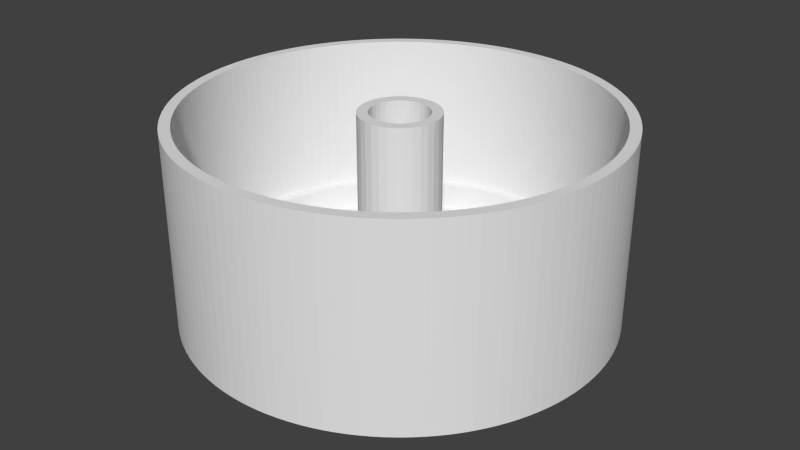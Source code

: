 # Source: erstdruck_thermostat_unterseite.blend  (saved by Blender 2.79.0; exported with 4.5.12 LTS)
import bpy
from mathutils import Matrix  # noqa: F401  (used for matrix-valued properties, if any)

bpy.ops.wm.read_factory_settings(use_empty=True)
scene = bpy.context.scene
scene.name = 'Scene'

# ---- collections
col_collection_1 = bpy.data.collections.new('Collection 1'); scene.collection.children.link(col_collection_1)

# ---- world
world_world = bpy.data.worlds.new('World'); scene.world = world_world
world_world.color = (0.05088, 0.05088, 0.05088)
world_world.use_sun_shadow = False
world_world.sun_shadow_jitter_overblur = 0.0
world_world.cycles.sampling_method = 'NONE'
world_world.cycles.sample_map_resolution = 256

# ---- meshes
me_circle_001 = bpy.data.meshes.new('Circle.001')
me_circle_001.from_pydata([(-32.0, -5.0, -5.803), (-28.0, -5.0, -5.803), (-32.0, 5.0, -5.803), (-28.0, 5.0, -5.803), (-32.0, 5.0, 4.197), (-32.0, -5.0, 4.197), (-28.0, -5.0, 4.197), (-28.0, 5.0, 4.197)], [], [(0, 2, 3, 1), (5, 6, 7, 4), (3, 2, 4, 7), (0, 1, 6, 5), (1, 3, 7, 6), (2, 0, 5, 4)])
me_circle_001.use_remesh_preserve_volume = False
me_circle_001.use_remesh_preserve_attributes = False
me_circle_001.use_mirror_vertex_groups = False
me_circle_001.update()
me_circle_002 = bpy.data.meshes.new('Circle.002')
me_circle_002.from_pydata([(28.0, 5.0, -2.205), (28.0, -5.0, -2.205), (32.0, -5.0, -2.205), (32.0, 5.0, -2.205), (28.0, 5.0, 7.795), (28.0, -5.0, 7.795), (32.0, -5.0, 7.795), (32.0, 5.0, 7.795)], [], [(1, 0, 3, 2), (5, 6, 7, 4), (2, 3, 7, 6), (0, 1, 5, 4), (3, 0, 4, 7), (1, 2, 6, 5)])
me_circle_002.use_remesh_preserve_volume = False
me_circle_002.use_remesh_preserve_attributes = False
me_circle_002.use_mirror_vertex_groups = False
me_circle_002.update()
me_circle = bpy.data.meshes.new('Circle')
me_circle.from_pydata([(0.0, 5.4, 7.0), (-4.49, 3.0, 7.0), (-4.989, 2.066, 7.0), (-5.296, 1.053, 7.0), (-5.4, 4.077e-07, 7.0), (-5.296, -1.053, 7.0), (-4.989, -2.066, 7.0), (-4.49, -3.0, 7.0), (-3.818, -3.818, 7.0), (-3.0, -4.49, 7.0), (-2.066, -4.989, 7.0), (-1.053, -5.296, 7.0), (1.76e-06, -5.4, 7.0), (1.053, -5.296, 7.0), (2.066, -4.989, 7.0), (3.0, -4.49, 7.0), (3.818, -3.818, 7.0), (4.49, -3.0, 7.0), (4.989, -2.066, 7.0), (5.296, -1.053, 7.0), (5.4, 5.214e-06, 7.0), (5.296, 1.053, 7.0), (4.989, 2.066, 7.0), (4.49, 3.0, 7.0), (3.818, 3.818, 7.0), (3.0, 4.49, 7.0), (2.066, 4.989, 7.0), (1.053, 5.296, 7.0), (0.0, 5.4, 16.0), (-1.053, 5.296, 17.0), (-2.066, 4.989, 18.0), (-3.0, 4.49, 18.0), (-3.818, 3.818, 17.0), (-4.49, 3.0, 16.0), (-4.989, 2.066, 17.0), (-5.296, 1.053, 17.0), (-5.4, 4.077e-07, 17.0), (-5.296, -1.053, 17.0), (-4.989, -2.066, 17.0), (-4.49, -3.0, 17.0), (-3.818, -3.818, 17.0), (-3.0, -4.49, 17.0), (-2.066, -4.989, 17.0), (-1.053, -5.296, 17.0), (1.76e-06, -5.4, 17.0), (1.053, -5.296, 17.0), (2.066, -4.989, 17.0), (3.0, -4.49, 17.0), (3.818, -3.818, 17.0), (4.49, -3.0, 17.0), (4.989, -2.066, 17.0), (5.296, -1.053, 17.0), (5.4, 5.214e-06, 17.0), (5.296, 1.053, 17.0), (4.989, 2.066, 17.0), (4.49, 3.0, 17.0), (3.818, 3.818, 17.0), (3.0, 4.49, 17.0), (2.066, 4.989, 17.0), (1.053, 5.296, 17.0), (0.0, 7.4, 16.0), (-1.444, 7.258, 17.0), (-2.832, 6.837, 18.0), (-4.111, 6.153, 18.0), (-5.233, 5.233, 17.0), (-6.153, 4.111, 16.0), (-6.837, 2.832, 16.0), (-7.258, 1.444, 16.0), (-7.4, 5.587e-07, 16.0), (-7.258, -1.444, 16.0), (-6.837, -2.832, 16.0), (-6.153, -4.111, 16.0), (-5.233, -5.233, 16.0), (-4.111, -6.153, 16.0), (-2.832, -6.837, 16.0), (-1.444, -7.258, 16.0), (2.411e-06, -7.4, 16.0), (1.444, -7.258, 16.0), (2.832, -6.837, 16.0), (4.111, -6.153, 16.0), (5.233, -5.233, 16.0), (6.153, -4.111, 16.0), (6.837, -2.832, 16.0), (7.258, -1.444, 16.0), (7.4, 7.145e-06, 16.0), (7.258, 1.444, 16.0), (6.837, 2.832, 16.0), (6.153, 4.111, 16.0), (5.233, 5.233, 16.0), (4.111, 6.153, 16.0), (2.832, 6.837, 16.0), (1.444, 7.258, 16.0), (0.0, 3.1, 7.0), (-0.6048, 3.04, 7.0), (-1.186, 2.864, 7.0), (-1.722, 2.578, 7.0), (-2.192, 2.192, 7.0), (-2.578, 1.722, 7.0), (-2.864, 1.186, 7.0), (-3.04, 0.6048, 7.0), (-3.1, 2.34e-07, 7.0), (-3.04, -0.6048, 7.0), (-2.864, -1.186, 7.0), (-2.578, -1.722, 7.0), (-2.192, -2.192, 7.0), (-1.722, -2.578, 7.0), (-1.186, -2.864, 7.0), (-0.6048, -3.04, 7.0), (1.01e-06, -3.1, 7.0), (0.6048, -3.04, 7.0), (1.186, -2.864, 7.0), (1.722, -2.578, 7.0), (2.192, -2.192, 7.0), (2.578, -1.722, 7.0), (2.864, -1.186, 7.0), (3.04, -0.6048, 7.0), (3.1, 2.993e-06, 7.0), (3.04, 0.6048, 7.0), (2.864, 1.186, 7.0), (2.578, 1.722, 7.0), (2.192, 2.192, 7.0), (1.722, 2.578, 7.0), (1.186, 2.864, 7.0), (0.6048, 3.04, 7.0), (0.0, 4.1, 7.0), (-0.7999, 4.021, 7.0), (-1.569, 3.788, 7.0), (-2.278, 3.409, 7.0), (-2.899, 2.899, 7.0), (-3.409, 2.278, 7.0), (-3.788, 1.569, 7.0), (-4.021, 0.7999, 7.0), (-4.1, 3.095e-07, 7.0), (-4.021, -0.7999, 7.0), (-3.788, -1.569, 7.0), (-3.409, -2.278, 7.0), (-2.899, -2.899, 7.0), (-2.278, -3.409, 7.0), (-1.569, -3.788, 7.0), (-0.7999, -4.021, 7.0), (1.336e-06, -4.1, 7.0), (0.7999, -4.021, 7.0), (1.569, -3.788, 7.0), (2.278, -3.409, 7.0), (2.899, -2.899, 7.0), (3.409, -2.278, 7.0), (3.788, -1.569, 7.0), (4.021, -0.7999, 7.0), (4.1, 3.959e-06, 7.0), (4.021, 0.7999, 7.0), (3.788, 1.569, 7.0), (3.409, 2.278, 7.0), (2.899, 2.899, 7.0), (2.278, 3.409, 7.0), (1.569, 3.788, 7.0), (0.7999, 4.021, 7.0), (0.0, 4.1, 15.0), (-0.7999, 4.021, 15.0), (-1.569, 3.788, 15.0), (-2.278, 3.409, 15.0), (-2.899, 2.899, 15.0), (-3.409, 2.278, 15.0), (-3.788, 1.569, 15.0), (-4.021, 0.7999, 15.0), (-4.1, 3.095e-07, 15.0), (-4.021, -0.7999, 15.0), (-3.788, -1.569, 15.0), (-3.409, -2.278, 15.0), (-2.899, -2.899, 15.0), (-2.278, -3.409, 15.0), (-1.569, -3.788, 15.0), (-0.7999, -4.021, 15.0), (1.336e-06, -4.1, 15.0), (0.7999, -4.021, 15.0), (1.569, -3.788, 15.0), (2.278, -3.409, 15.0), (2.899, -2.899, 15.0), (3.409, -2.278, 15.0), (3.788, -1.569, 15.0), (4.021, -0.7999, 15.0), (4.1, 3.959e-06, 15.0), (4.021, 0.7999, 15.0), (3.788, 1.569, 15.0), (3.409, 2.278, 15.0), (2.899, 2.899, 15.0), (2.278, 3.409, 15.0), (1.569, 3.788, 15.0), (0.7999, 4.021, 15.0), (0.0, 3.1, 15.0), (-0.6048, 3.04, 15.0), (-1.186, 2.864, 15.0), (-1.722, 2.578, 15.0), (-2.192, 2.192, 15.0), (-2.578, 1.722, 15.0), (-2.864, 1.186, 15.0), (-3.04, 0.6048, 15.0), (-3.1, 2.34e-07, 15.0), (-3.04, -0.6048, 15.0), (-2.864, -1.186, 15.0), (-2.578, -1.722, 15.0), (-2.192, -2.192, 15.0), (-1.722, -2.578, 15.0), (-1.186, -2.864, 15.0), (-0.6048, -3.04, 15.0), (1.01e-06, -3.1, 15.0), (0.6048, -3.04, 15.0), (1.186, -2.864, 15.0), (1.722, -2.578, 15.0), (2.192, -2.192, 15.0), (2.578, -1.722, 15.0), (2.864, -1.186, 15.0), (3.04, -0.6048, 15.0), (3.1, 2.993e-06, 15.0), (3.04, 0.6048, 15.0), (2.864, 1.186, 15.0), (2.578, 1.722, 15.0), (2.192, 2.192, 15.0), (1.722, 2.578, 15.0), (1.186, 2.864, 15.0), (0.6048, 3.04, 15.0), (-8.99, 35.89, 2.0), (-40.0, -1.605e-05, 0.0), (-39.95, -1.963, 0.0), (-39.81, -3.921, 0.0), (-39.57, -5.869, 0.0), (-39.23, -7.804, 0.0), (-38.8, -9.719, 0.0), (-38.28, -11.61, 0.0), (-37.66, -13.48, 0.0), (-36.96, -15.31, 0.0), (-36.16, -17.1, 0.0), (-35.28, -18.86, 0.0), (-34.31, -20.56, 0.0), (-33.26, -22.22, 0.0), (-32.13, -23.83, 0.0), (39.23, -7.804, 0.0), (39.57, -5.869, 0.0), (39.81, -3.921, 0.0), (39.95, -1.963, 0.0), (40.0, -5.674e-05, 0.0), (39.95, 1.963, 0.0), (39.81, 3.921, 0.0), (39.57, 5.869, 0.0), (39.23, 7.804, 0.0), (38.8, 9.719, 0.0), (38.28, 11.61, 0.0), (37.66, 13.48, 0.0), (36.96, 15.31, 0.0), (36.16, 17.1, 0.0), (35.28, 18.86, 0.0), (34.31, 20.56, 0.0), (30.92, 25.38, 0.0), (29.64, 26.86, 0.0), (25.38, 30.92, 0.0), (23.83, 32.13, 0.0), (22.22, 33.26, 0.0), (20.56, 34.31, 0.0), (11.61, -38.28, 0.0), (9.719, -38.8, 0.0), (7.804, -39.23, 0.0), (5.869, -39.57, 0.0), (3.921, -39.81, 0.0), (1.963, -39.95, 0.0), (-7.28e-05, -40.0, 0.0), (-1.963, -39.95, 0.0), (-3.921, -39.81, 0.0), (-5.869, -39.57, 0.0), (-7.804, -39.23, 0.0), (-9.719, -38.8, 0.0), (-11.61, -38.28, 0.0), (-13.48, -37.66, 0.0), (1.963, 39.95, 0.0), (3.921, 39.81, 0.0), (5.869, 39.57, 0.0), (7.804, 39.23, 0.0), (9.719, 38.8, 0.0), (11.61, 38.28, 0.0), (13.48, 37.66, 0.0), (15.31, 36.96, 0.0), (17.1, 36.16, 0.0), (18.86, 35.28, 0.0), (20.56, 34.31, 0.0), (-15.31, -36.96, 0.0), (-17.1, -36.16, 0.0), (-18.86, -35.28, 0.0), (-20.56, -34.31, 0.0), (-22.22, -33.26, 0.0), (-23.83, -32.13, 0.0), (-25.38, -30.92, 0.0), (-26.86, -29.64, 0.0), (-28.28, -28.28, 0.0), (-29.64, -26.86, 0.0), (-30.92, -25.38, 0.0), (-32.13, -23.83, 0.0), (-33.26, -22.22, 0.0), (-34.31, -20.56, 0.0), (-35.28, -18.86, 0.0), (-36.16, -17.1, 0.0), (-36.96, -15.31, 0.0), (-37.66, -13.48, 0.0), (-38.28, -11.61, 0.0), (-38.8, -9.719, 0.0), (-39.23, -7.804, 0.0), (-39.57, -5.869, 0.0), (-39.81, -3.921, 0.0), (-39.95, -1.963, 0.0), (-40.0, -1.605e-05, 0.0), (-39.95, 1.963, 0.0), (-39.81, 3.921, 0.0), (-29.64, 26.86, 0.0), (-28.28, 28.28, 0.0), (-26.86, 29.64, 0.0), (-25.38, 30.92, 0.0), (-23.83, 32.13, 0.0), (-22.22, 33.26, 0.0), (-5.869, 39.57, 0.0), (-3.921, 39.81, 0.0), (-1.963, 39.95, 0.0), (0.0, 40.0, 0.0), (-20.56, 34.31, 0.0), (-18.86, 35.28, 0.0), (-17.1, 36.16, 0.0), (-15.31, 36.96, 0.0), (-13.48, 37.66, 0.0), (-11.61, 38.28, 0.0), (-9.719, 38.8, 0.0), (-7.804, 39.23, 0.0), (22.22, 33.26, 0.0), (23.83, 32.13, 0.0), (25.38, 30.92, 0.0), (26.86, 29.64, 0.0), (28.28, 28.28, 0.0), (29.64, 26.86, 0.0), (30.92, 25.38, 0.0), (32.13, 23.83, 0.0), (33.26, 22.22, 0.0), (34.31, 20.56, 0.0), (35.28, 18.86, 0.0), (36.16, 17.1, 0.0), (36.96, 15.31, 0.0), (37.66, 13.48, 0.0), (38.28, 11.61, 0.0), (38.8, 9.719, 0.0), (39.23, 7.804, 0.0), (39.57, 5.869, 0.0), (39.81, 3.921, 0.0), (39.95, 1.963, 0.0), (40.0, -5.674e-05, 0.0), (39.95, -1.963, 0.0), (39.81, -3.921, 0.0), (39.57, -5.869, 0.0), (39.23, -7.804, 0.0), (38.8, -9.719, 0.0), (38.28, -11.61, 0.0), (37.66, -13.48, 0.0), (36.96, -15.31, 0.0), (36.16, -17.1, 0.0), (35.28, -18.86, 0.0), (34.31, -20.56, 0.0), (33.26, -22.22, 0.0), (32.13, -23.83, 0.0), (30.92, -25.38, 0.0), (29.64, -26.86, 0.0), (28.28, -28.28, 0.0), (26.86, -29.64, 0.0), (25.38, -30.92, 0.0), (23.83, -32.13, 0.0), (22.22, -33.26, 0.0), (20.56, -34.31, 0.0), (18.86, -35.28, 0.0), (17.1, -36.16, 0.0), (15.31, -36.96, 0.0), (13.48, -37.66, 0.0), (-39.57, 5.869, 0.0), (-39.23, 7.804, 0.0), (-38.8, 9.719, 0.0), (-38.28, 11.61, 0.0), (-37.66, 13.48, 0.0), (-36.96, 15.31, 0.0), (-36.16, 17.1, 0.0), (-35.28, 18.86, 0.0), (-34.31, 20.56, 0.0), (-33.26, 22.22, 0.0), (-32.13, 23.83, 0.0), (-30.92, 25.38, 0.0), (0.0, 7.4, 7.0), (-1.444, 7.258, 7.0), (-2.832, 6.837, 7.0), (-4.111, 6.153, 7.0), (-5.233, 5.233, 7.0), (-6.153, 4.111, 7.0), (-6.837, 2.832, 7.0), (-7.258, 1.444, 7.0), (-7.4, 5.587e-07, 7.0), (-7.258, -1.444, 7.0), (-6.837, -2.832, 7.0), (-6.153, -4.111, 7.0), (-5.233, -5.233, 7.0), (-4.111, -6.153, 7.0), (-2.832, -6.837, 7.0), (-1.444, -7.258, 7.0), (2.411e-06, -7.4, 7.0), (1.444, -7.258, 7.0), (2.832, -6.837, 7.0), (4.111, -6.153, 7.0), (5.233, -5.233, 7.0), (6.153, -4.111, 7.0), (6.837, -2.832, 7.0), (7.258, -1.444, 7.0), (7.4, 7.145e-06, 7.0), (7.258, 1.444, 7.0), (6.837, 2.832, 7.0), (6.153, 4.111, 7.0), (5.233, 5.233, 7.0), (4.111, 6.153, 7.0), (2.832, 6.837, 7.0), (1.444, 7.258, 7.0), (-28.16, -25.52, 7.0), (-22.97, -20.82, 7.0), (-34.35, -16.25, 2.0), (-28.16, -25.52, 2.0), (-29.64, -26.86, 2.0), (-30.92, -25.38, 2.0), (-32.13, -23.83, 2.0), (-33.26, -22.22, 2.0), (-34.31, -20.56, 2.0), (-35.28, -18.86, 2.0), (-36.16, -17.1, 2.0), (0.0, 40.0, 7.0), (-1.963, 39.95, 7.0), (-3.921, 39.81, 7.0), (-5.869, 39.57, 7.0), (-7.804, 39.23, 7.0), (-9.719, 38.8, 7.0), (-11.61, 38.28, 7.0), (-13.48, 37.66, 7.0), (-15.31, 36.96, 7.0), (-17.1, 36.16, 7.0), (-18.86, 35.28, 7.0), (-20.56, 34.31, 7.0), (-22.22, 33.26, 7.0), (-23.83, 32.13, 7.0), (-25.38, 30.92, 7.0), (-26.86, 29.64, 7.0), (-28.28, 28.28, 7.0), (-29.64, 26.86, 7.0), (-30.92, 25.38, 7.0), (-32.13, 23.83, 7.0), (-33.26, 22.22, 7.0), (-34.31, 20.56, 7.0), (-35.28, 18.86, 7.0), (-36.16, 17.1, 7.0), (-36.96, 15.31, 7.0), (-37.66, 13.48, 7.0), (-38.28, 11.61, 7.0), (-38.8, 9.719, 7.0), (-39.23, 7.804, 7.0), (-39.57, 5.869, 7.0), (-39.81, 3.921, 7.0), (-39.95, 1.963, 7.0), (-40.0, -1.605e-05, 7.0), (-39.95, -1.963, 7.0), (-39.81, -3.921, 7.0), (-39.57, -5.869, 7.0), (-39.23, -7.804, 7.0), (-38.8, -9.719, 7.0), (-38.28, -11.61, 7.0), (-37.66, -13.48, 7.0), (-36.96, -15.31, 7.0), (-36.16, -17.1, 7.0), (-35.28, -18.86, 8.0), (-34.31, -20.56, 9.5), (-33.26, -22.22, 10.0), (-32.13, -23.83, 9.5), (-30.92, -25.38, 8.0), (-29.64, -26.86, 7.0), (-28.28, -28.28, 7.0), (-26.86, -29.64, 7.0), (-25.38, -30.92, 7.0), (-23.83, -32.13, 7.0), (-22.22, -33.26, 7.0), (-20.56, -34.31, 7.0), (-18.86, -35.28, 7.0), (-17.1, -36.16, 7.0), (-15.31, -36.96, 7.0), (-13.48, -37.66, 7.0), (-11.61, -38.28, 7.0), (-9.719, -38.8, 7.0), (-7.804, -39.23, 7.0), (-5.869, -39.57, 7.0), (-3.921, -39.81, 7.0), (-1.963, -39.95, 7.0), (-7.28e-05, -40.0, 7.0), (1.963, -39.95, 7.0), (3.921, -39.81, 7.0), (5.869, -39.57, 7.0), (7.804, -39.23, 7.0), (9.719, -38.8, 7.0), (11.61, -38.28, 7.0), (13.48, -37.66, 7.0), (15.31, -36.96, 7.0), (17.1, -36.16, 7.0), (18.86, -35.28, 7.0), (20.56, -34.31, 7.0), (22.22, -33.26, 7.0), (23.83, -32.13, 7.0), (25.38, -30.92, 7.0), (26.86, -29.64, 7.0), (28.28, -28.28, 7.0), (29.64, -26.86, 7.0), (30.92, -25.38, 7.0), (32.13, -23.83, 7.0), (33.26, -22.22, 7.0), (34.31, -20.56, 7.0), (35.28, -18.86, 7.0), (36.16, -17.1, 7.0), (36.96, -15.31, 7.0), (37.66, -13.48, 7.0), (38.28, -11.61, 7.0), (38.8, -9.719, 7.0), (39.23, -7.804, 7.0), (39.57, -5.869, 7.0), (39.81, -3.921, 7.0), (39.95, -1.963, 7.0), (40.0, -5.674e-05, 7.0), (39.95, 1.963, 7.0), (39.81, 3.921, 7.0), (39.57, 5.869, 7.0), (39.23, 7.804, 7.0), (38.8, 9.719, 7.0), (38.28, 11.61, 7.0), (37.66, 13.48, 7.0), (36.96, 15.31, 7.0), (36.16, 17.1, 7.0), (35.28, 18.86, 7.0), (34.31, 20.56, 7.0), (33.26, 22.22, 7.0), (32.13, 23.83, 7.0), (30.92, 25.38, 7.0), (29.64, 26.86, 7.0), (28.28, 28.28, 7.0), (26.86, 29.64, 7.0), (25.38, 30.92, 7.0), (23.83, 32.13, 7.0), (22.22, 33.26, 7.0), (20.56, 34.31, 7.0), (18.86, 35.28, 7.0), (17.1, 36.16, 7.0), (15.31, 36.96, 7.0), (13.48, 37.66, 7.0), (11.61, 38.28, 7.0), (9.719, 38.8, 7.0), (7.804, 39.23, 7.0), (5.869, 39.57, 7.0), (3.921, 39.81, 7.0), (1.963, 39.95, 7.0), (0.0, 7.4, 2.0), (-1.444, 7.258, 2.0), (-2.832, 6.837, 2.0), (-4.111, 6.153, 2.0), (-5.233, 5.233, 2.0), (-6.153, 4.111, 2.0), (-6.837, 2.832, 2.0), (-7.258, 1.444, 2.0), (-7.4, 5.587e-07, 2.0), (-7.258, -1.444, 2.0), (-6.837, -2.832, 2.0), (-6.153, -4.111, 2.0), (-5.233, -5.233, 2.0), (-4.111, -6.153, 2.0), (-2.832, -6.837, 2.0), (-1.444, -7.258, 2.0), (2.411e-06, -7.4, 2.0), (1.444, -7.258, 2.0), (2.832, -6.837, 2.0), (4.111, -6.153, 2.0), (5.233, -5.233, 2.0), (6.153, -4.111, 2.0), (6.837, -2.832, 2.0), (7.258, -1.444, 2.0), (7.4, 7.145e-06, 2.0), (7.258, 1.444, 2.0), (6.837, 2.832, 2.0), (6.153, 4.111, 2.0), (5.233, 5.233, 2.0), (4.111, 6.153, 2.0), (2.832, 6.837, 2.0), (1.444, 7.258, 2.0), (14.54, 35.11, 7.0), (16.25, 34.35, 7.0), (17.91, 33.51, 7.0), (19.54, 32.59, 7.0), (21.11, 31.6, 7.0), (22.64, 30.52, 7.0), (24.11, 29.37, 7.0), (25.52, 28.16, 7.0), (26.87, 26.87, 7.0), (28.16, 25.52, 7.0), (29.37, 24.11, 7.0), (30.52, 22.64, 7.0), (31.6, 21.11, 7.0), (32.59, 19.54, 7.0), (33.51, 17.91, 7.0), (34.35, 16.25, 7.0), (35.11, 14.54, 7.0), (35.78, 12.8, 7.0), (36.36, 11.03, 7.0), (36.86, 9.233, 7.0), (37.27, 7.413, 7.0), (37.59, 5.576, 7.0), (37.82, 3.725, 7.0), (37.95, 1.865, 7.0), (38.0, -5.391e-05, 7.0), (37.95, -1.865, 7.0), (37.82, -3.725, 7.0), (37.59, -5.576, 7.0), (37.27, -7.414, 7.0), (36.86, -9.233, 7.0), (36.36, -11.03, 7.0), (35.78, -12.8, 7.0), (35.11, -14.54, 7.0), (34.35, -16.25, 7.0), (33.51, -17.91, 7.0), (32.59, -19.54, 7.0), (31.6, -21.11, 7.0), (30.52, -22.64, 7.0), (29.37, -24.11, 7.0), (28.16, -25.52, 7.0), (26.87, -26.87, 7.0), (-34.35, -16.25, 7.0), (-28.16, -25.52, 7.0), (25.52, -28.16, 7.0), (24.11, -29.37, 7.0), (22.64, -30.52, 7.0), (21.11, -31.6, 7.0), (19.54, -32.59, 7.0), (17.91, -33.51, 7.0), (16.25, -34.35, 7.0), (14.54, -35.11, 7.0), (12.8, -35.78, 7.0), (11.03, -36.36, 7.0), (9.233, -36.86, 7.0), (7.413, -37.27, 7.0), (5.576, -37.59, 7.0), (3.725, -37.82, 7.0), (1.864, -37.95, 7.0), (-6.916e-05, -38.0, 7.0), (-1.865, -37.95, 7.0), (-3.725, -37.82, 7.0), (-5.576, -37.59, 7.0), (-7.413, -37.27, 7.0), (-9.233, -36.86, 7.0), (-11.03, -36.36, 7.0), (-12.8, -35.78, 7.0), (-14.54, -35.11, 7.0), (-16.25, -34.35, 7.0), (-17.91, -33.51, 7.0), (-19.54, -32.59, 7.0), (-21.11, -31.6, 7.0), (-22.64, -30.52, 7.0), (-24.11, -29.37, 7.0), (-25.52, -28.16, 7.0), (-28.16, -25.52, 7.0), (-29.37, -24.11, 8.0), (-30.52, -22.64, 9.5), (-31.6, -21.11, 10.0), (-32.59, -19.54, 9.5), (-33.51, -17.91, 8.0), (-34.35, -16.25, 7.0), (-35.11, -14.54, 7.0), (-35.78, -12.8, 7.0), (-36.36, -11.03, 7.0), (-36.86, -9.233, 7.0), (-37.27, -7.413, 7.0), (-37.59, -5.576, 7.0), (-37.82, -3.725, 7.0), (-37.95, -1.865, 7.0), (-38.0, -1.525e-05, 7.0), (-37.95, 1.865, 7.0), (-37.82, 3.725, 7.0), (-37.59, 5.576, 7.0), (-37.27, 7.413, 7.0), (-36.86, 9.233, 7.0), (-36.36, 11.03, 7.0), (-35.78, 12.8, 7.0), (-35.11, 14.54, 7.0), (-34.35, 16.25, 7.0), (-33.51, 17.91, 7.0), (-32.59, 19.54, 7.0), (-31.6, 21.11, 7.0), (-30.52, 22.64, 7.0), (-29.37, 24.11, 7.0), (-28.16, 25.52, 7.0), (-26.87, 26.87, 7.0), (-25.52, 28.16, 7.0), (-24.11, 29.37, 7.0), (-22.64, 30.52, 7.0), (-21.11, 31.6, 7.0), (-19.54, 32.59, 7.0), (-17.91, 33.51, 7.0), (-16.25, 34.35, 7.0), (-14.54, 35.11, 7.0), (-12.8, 35.78, 7.0), (-11.03, 36.36, 7.0), (-9.233, 36.86, 7.0), (-7.413, 37.27, 7.0), (-5.576, 37.59, 7.0), (-3.725, 37.82, 7.0), (-1.865, 37.95, 7.0), (0.0, 38.0, 7.0), (12.8, 35.78, 7.0), (11.03, 36.36, 7.0), (9.233, 36.86, 7.0), (7.413, 37.27, 7.0), (5.576, 37.59, 7.0), (3.725, 37.82, 7.0), (1.864, 37.95, 7.0), (0.0, 36.0, 7.0), (-1.766, 35.96, 7.0), (-3.529, 35.83, 7.0), (-5.282, 35.61, 7.0), (-7.023, 35.31, 7.0), (-8.747, 34.92, 7.0), (-10.45, 34.45, 7.0), (-12.13, 33.9, 7.0), (-13.78, 33.26, 7.0), (-15.39, 32.54, 7.0), (-16.97, 31.75, 7.0), (-18.51, 30.88, 7.0), (-20.0, 29.93, 7.0), (-21.45, 28.92, 7.0), (-22.84, 27.83, 7.0), (-24.18, 26.67, 7.0), (-25.46, 25.46, 7.0), (-26.67, 24.18, 7.0), (-27.83, 22.84, 7.0), (-28.92, 21.45, 7.0), (-29.93, 20.0, 7.0), (-30.88, 18.51, 7.0), (-31.75, 16.97, 7.0), (-32.54, 15.39, 7.0), (-33.26, 13.78, 7.0), (-33.9, 12.13, 7.0), (-34.45, 10.45, 7.0), (-34.92, 8.747, 7.0), (-35.31, 7.023, 7.0), (-35.61, 5.282, 7.0), (-35.83, 3.529, 7.0), (-35.96, 1.766, 7.0), (-36.0, -1.445e-05, 7.0), (-35.96, -1.766, 7.0), (-35.83, -3.529, 7.0), (-35.61, -5.282, 7.0), (-35.31, -7.023, 7.0), (-34.92, -8.747, 7.0), (-34.45, -10.45, 7.0), (-33.9, -12.13, 7.0), (-33.26, -13.78, 7.0), (-32.54, -15.39, 7.0), (-26.67, -24.18, 7.0), (-24.18, -26.67, 7.0), (-22.84, -27.83, 7.0), (-21.45, -28.92, 7.0), (-20.0, -29.93, 7.0), (-18.51, -30.88, 7.0), (-16.97, -31.75, 7.0), (-15.39, -32.54, 7.0), (-13.78, -33.26, 7.0), (-12.13, -33.9, 7.0), (-10.45, -34.45, 7.0), (-8.747, -34.92, 7.0), (-7.023, -35.31, 7.0), (-5.282, -35.61, 7.0), (-3.529, -35.83, 7.0), (-1.766, -35.96, 7.0), (-6.552e-05, -36.0, 7.0), (1.766, -35.96, 7.0), (3.529, -35.83, 7.0), (5.282, -35.61, 7.0), (7.023, -35.31, 7.0), (8.747, -34.92, 7.0), (10.45, -34.45, 7.0), (12.13, -33.9, 7.0), (13.78, -33.26, 7.0), (15.39, -32.54, 7.0), (16.97, -31.75, 7.0), (18.51, -30.88, 7.0), (20.0, -29.93, 7.0), (21.45, -28.92, 7.0), (22.84, -27.83, 7.0), (24.18, -26.67, 7.0), (25.46, -25.46, 7.0), (26.67, -24.18, 7.0), (27.83, -22.84, 7.0), (28.92, -21.45, 7.0), (29.93, -20.0, 7.0), (30.88, -18.51, 7.0), (31.75, -16.97, 7.0), (32.54, -15.39, 7.0), (33.26, -13.78, 7.0), (33.9, -12.13, 7.0), (34.45, -10.45, 7.0), (34.92, -8.747, 7.0), (35.31, -7.023, 7.0), (35.61, -5.282, 7.0), (35.83, -3.529, 7.0), (35.96, -1.766, 7.0), (36.0, -5.107e-05, 7.0), (35.96, 1.766, 7.0), (35.83, 3.529, 7.0), (35.61, 5.282, 7.0), (35.31, 7.023, 7.0), (34.92, 8.747, 7.0), (34.45, 10.45, 7.0), (33.9, 12.13, 7.0), (33.26, 13.78, 7.0), (32.54, 15.39, 7.0), (31.75, 16.97, 7.0), (30.88, 18.51, 7.0), (29.93, 20.0, 7.0), (28.92, 21.45, 7.0), (27.83, 22.84, 7.0), (26.67, 24.18, 7.0), (25.46, 25.46, 7.0), (24.18, 26.67, 7.0), (22.84, 27.83, 7.0), (21.45, 28.92, 7.0), (20.0, 29.93, 7.0), (18.51, 30.88, 7.0), (16.97, 31.75, 7.0), (15.39, 32.54, 7.0), (13.78, 33.26, 7.0), (12.13, 33.9, 7.0), (10.45, 34.45, 7.0), (8.747, 34.92, 7.0), (7.023, 35.31, 7.0), (5.282, 35.61, 7.0), (3.529, 35.83, 7.0), (1.766, 35.96, 7.0), (0.0, 36.0, 2.0), (-1.766, 35.96, 2.0), (-3.529, 35.83, 2.0), (-5.282, 35.61, 2.0), (-7.023, 35.31, 2.0), (-8.747, 34.92, 2.0), (-10.45, 34.45, 2.0), (-12.13, 33.9, 2.0), (-13.78, 33.26, 2.0), (-15.39, 32.54, 2.0), (-16.97, 31.75, 2.0), (-18.51, 30.88, 2.0), (-20.0, 29.93, 2.0), (-21.45, 28.92, 2.0), (-22.84, 27.83, 2.0), (-24.18, 26.67, 2.0), (-25.46, 25.46, 2.0), (-26.67, 24.18, 2.0), (-27.83, 22.84, 2.0), (-28.92, 21.45, 2.0), (-29.93, 20.0, 2.0), (-30.88, 18.51, 2.0), (-31.75, 16.97, 2.0), (-32.54, 15.39, 2.0), (-33.26, 13.78, 2.0), (-33.9, 12.13, 2.0), (-34.45, 10.45, 2.0), (-34.92, 8.747, 2.0), (-35.31, 7.023, 2.0), (-35.61, 5.282, 2.0), (-35.83, 3.529, 2.0), (-35.96, 1.766, 2.0), (-36.0, -1.445e-05, 2.0), (-35.96, -1.766, 2.0), (-35.83, -3.529, 2.0), (-35.61, -5.282, 2.0), (-35.31, -7.023, 2.0), (-34.92, -8.747, 2.0), (-34.45, -10.45, 2.0), (-33.9, -12.13, 2.0), (-33.26, -13.78, 2.0), (-32.54, -15.39, 2.0), (-26.67, -24.18, 2.0), (-25.46, -25.46, 2.0), (-24.18, -26.67, 2.0), (-22.84, -27.83, 2.0), (-21.45, -28.92, 2.0), (-20.0, -29.93, 2.0), (-18.51, -30.88, 2.0), (-16.97, -31.75, 2.0), (-15.39, -32.54, 2.0), (-13.78, -33.26, 2.0), (-12.13, -33.9, 2.0), (-10.45, -34.45, 2.0), (-8.747, -34.92, 2.0), (-7.023, -35.31, 2.0), (-5.282, -35.61, 2.0), (-3.529, -35.83, 2.0), (-1.766, -35.96, 2.0), (-6.552e-05, -36.0, 2.0), (1.766, -35.96, 2.0), (3.529, -35.83, 2.0), (5.282, -35.61, 2.0), (7.023, -35.31, 2.0), (8.747, -34.92, 2.0), (10.45, -34.45, 2.0), (12.13, -33.9, 2.0), (13.78, -33.26, 2.0), (15.39, -32.54, 2.0), (16.97, -31.75, 2.0), (18.51, -30.88, 2.0), (20.0, -29.93, 2.0), (21.45, -28.92, 2.0), (22.84, -27.83, 2.0), (24.18, -26.67, 2.0), (25.46, -25.46, 2.0), (26.67, -24.18, 2.0), (27.83, -22.84, 2.0), (28.92, -21.45, 2.0), (29.93, -20.0, 2.0), (30.88, -18.51, 2.0), (31.75, -16.97, 2.0), (32.54, -15.39, 2.0), (33.26, -13.78, 2.0), (33.9, -12.13, 2.0), (34.45, -10.45, 2.0), (34.92, -8.747, 2.0), (35.31, -7.023, 2.0), (35.61, -5.282, 2.0), (35.83, -3.529, 2.0), (35.96, -1.766, 2.0), (36.0, -5.107e-05, 2.0), (35.96, 1.766, 2.0), (35.83, 3.529, 2.0), (35.61, 5.282, 2.0), (35.31, 7.023, 2.0), (34.92, 8.747, 2.0), (34.45, 10.45, 2.0), (33.9, 12.13, 2.0), (33.26, 13.78, 2.0), (32.54, 15.39, 2.0), (31.75, 16.97, 2.0), (30.88, 18.51, 2.0), (29.93, 20.0, 2.0), (28.92, 21.45, 2.0), (27.83, 22.84, 2.0), (26.67, 24.18, 2.0), (25.46, 25.46, 2.0), (24.18, 26.67, 2.0), (22.84, 27.83, 2.0), (21.45, 28.92, 2.0), (20.0, 29.93, 2.0), (18.51, 30.88, 2.0), (16.97, 31.75, 2.0), (15.39, 32.54, 2.0), (13.78, 33.26, 2.0), (12.13, 33.9, 2.0), (10.45, 34.45, 2.0), (8.747, 34.92, 2.0), (7.023, 35.31, 2.0), (5.282, 35.61, 2.0), (3.529, 35.83, 2.0), (1.766, 35.96, 2.0), (1.864, 37.95, 37.0), (3.725, 37.82, 37.0), (5.576, 37.59, 37.0), (7.413, 37.27, 37.0), (9.233, 36.86, 37.0), (11.03, 36.36, 37.0), (12.8, 35.78, 37.0), (14.54, 35.11, 37.0), (16.25, 34.35, 37.0), (17.91, 33.51, 37.0), (19.54, 32.59, 37.0), (21.11, 31.6, 37.0), (22.64, 30.52, 37.0), (24.11, 29.37, 37.0), (25.52, 28.16, 37.0), (26.87, 26.87, 37.0), (28.16, 25.52, 37.0), (29.37, 24.11, 37.0), (30.52, 22.64, 37.0), (31.6, 21.11, 37.0), (32.59, 19.54, 37.0), (33.51, 17.91, 37.0), (34.35, 16.25, 37.0), (35.11, 14.54, 37.0), (35.78, 12.8, 37.0), (36.36, 11.03, 37.0), (36.86, 9.233, 37.0), (37.27, 7.413, 37.0), (37.59, 5.576, 37.0), (37.82, 3.725, 37.0), (37.95, 1.865, 37.0), (38.0, -5.391e-05, 37.0), (37.95, -1.865, 37.0), (37.82, -3.725, 37.0), (37.59, -5.576, 37.0), (37.27, -7.414, 37.0), (36.86, -9.233, 37.0), (36.36, -11.03, 37.0), (35.78, -12.8, 37.0), (35.11, -14.54, 37.0), (34.35, -16.25, 37.0), (33.51, -17.91, 37.0), (32.59, -19.54, 37.0), (31.6, -21.11, 37.0), (30.52, -22.64, 37.0), (29.37, -24.11, 37.0), (28.16, -25.52, 37.0), (26.87, -26.87, 37.0), (25.52, -28.16, 37.0), (24.11, -29.37, 37.0), (22.64, -30.52, 37.0), (21.11, -31.6, 37.0), (19.54, -32.59, 37.0), (17.91, -33.51, 37.0), (16.25, -34.35, 37.0), (14.54, -35.11, 37.0), (12.8, -35.78, 37.0), (11.03, -36.36, 37.0), (9.233, -36.86, 37.0), (7.413, -37.27, 37.0), (5.576, -37.59, 37.0), (3.725, -37.82, 37.0), (1.864, -37.95, 37.0), (-6.916e-05, -38.0, 37.0), (-1.865, -37.95, 37.0), (-3.725, -37.82, 37.0), (-5.576, -37.59, 37.0), (-7.413, -37.27, 37.0), (-9.233, -36.86, 37.0), (-11.03, -36.36, 37.0), (-12.8, -35.78, 37.0), (-14.54, -35.11, 37.0), (-16.25, -34.35, 37.0), (-17.91, -33.51, 37.0), (-19.54, -32.59, 37.0), (-21.11, -31.6, 37.0), (-22.64, -30.52, 37.0), (-24.11, -29.37, 37.0), (-25.52, -28.16, 37.0), (-26.87, -26.87, 37.0), (-28.16, -25.52, 37.0), (-29.37, -24.11, 37.0), (-30.52, -22.64, 37.0), (-31.6, -21.11, 37.0), (-32.59, -19.54, 37.0), (-33.51, -17.91, 37.0), (-34.35, -16.25, 37.0), (-35.11, -14.54, 37.0), (-35.78, -12.8, 37.0), (-36.36, -11.03, 37.0), (-36.86, -9.233, 37.0), (-37.27, -7.413, 37.0), (-37.59, -5.576, 37.0), (-37.82, -3.725, 37.0), (-37.95, -1.865, 37.0), (-38.0, -1.525e-05, 37.0), (-37.95, 1.865, 37.0), (-37.82, 3.725, 37.0), (-37.59, 5.576, 37.0), (-37.27, 7.413, 37.0), (-36.86, 9.233, 37.0), (-36.36, 11.03, 37.0), (-35.78, 12.8, 37.0), (-35.11, 14.54, 37.0), (-34.35, 16.25, 37.0), (-33.51, 17.91, 37.0), (-32.59, 19.54, 37.0), (-31.6, 21.11, 37.0), (-30.52, 22.64, 37.0), (-29.37, 24.11, 37.0), (-28.16, 25.52, 37.0), (-26.87, 26.87, 37.0), (-25.52, 28.16, 37.0), (-24.11, 29.37, 37.0), (-22.64, 30.52, 37.0), (-21.11, 31.6, 37.0), (-19.54, 32.59, 37.0), (-17.91, 33.51, 37.0), (-16.25, 34.35, 37.0), (-14.54, 35.11, 37.0), (-12.8, 35.78, 37.0), (-11.03, 36.36, 37.0), (-9.233, 36.86, 37.0), (-7.413, 37.27, 37.0), (-5.576, 37.59, 37.0), (-3.725, 37.82, 37.0), (-1.865, 37.95, 37.0), (0.0, 38.0, 37.0), (0.0, 40.0, 37.0), (-1.963, 39.95, 37.0), (-3.921, 39.81, 37.0), (-5.869, 39.57, 37.0), (-7.804, 39.23, 37.0), (-9.719, 38.8, 37.0), (-11.61, 38.28, 37.0), (-13.48, 37.66, 37.0), (-15.31, 36.96, 37.0), (-17.1, 36.16, 37.0), (-18.86, 35.28, 37.0), (-20.56, 34.31, 37.0), (-22.22, 33.26, 37.0), (-23.83, 32.13, 37.0), (-25.38, 30.92, 37.0), (-26.86, 29.64, 37.0), (-28.28, 28.28, 37.0), (-29.64, 26.86, 37.0), (-30.92, 25.38, 37.0), (-32.13, 23.83, 37.0), (-33.26, 22.22, 37.0), (-34.31, 20.56, 37.0), (-35.28, 18.86, 37.0), (-36.16, 17.1, 37.0), (-36.96, 15.31, 37.0), (-37.66, 13.48, 37.0), (-38.28, 11.61, 37.0), (-38.8, 9.719, 37.0), (-39.23, 7.804, 37.0), (-39.57, 5.869, 37.0), (-39.81, 3.921, 37.0), (-39.95, 1.963, 37.0), (-40.0, -1.605e-05, 37.0), (-39.95, -1.963, 37.0), (-39.81, -3.921, 37.0), (-39.57, -5.869, 37.0), (-39.23, -7.804, 37.0), (-38.8, -9.719, 37.0), (-38.28, -11.61, 37.0), (-37.66, -13.48, 37.0), (-36.96, -15.31, 37.0), (-36.16, -17.1, 37.0), (-35.28, -18.86, 37.0), (-34.31, -20.56, 37.0), (-33.26, -22.22, 37.0), (-32.13, -23.83, 37.0), (-30.92, -25.38, 37.0), (-29.64, -26.86, 37.0), (-28.28, -28.28, 37.0), (-26.86, -29.64, 37.0), (-25.38, -30.92, 37.0), (-23.83, -32.13, 37.0), (-22.22, -33.26, 37.0), (-20.56, -34.31, 37.0), (-18.86, -35.28, 37.0), (-17.1, -36.16, 37.0), (-15.31, -36.96, 37.0), (-13.48, -37.66, 37.0), (-11.61, -38.28, 37.0), (-9.719, -38.8, 37.0), (-7.804, -39.23, 37.0), (-5.869, -39.57, 37.0), (-3.921, -39.81, 37.0), (-1.963, -39.95, 37.0), (-7.28e-05, -40.0, 37.0), (1.963, -39.95, 37.0), (3.921, -39.81, 37.0), (5.869, -39.57, 37.0), (7.804, -39.23, 37.0), (9.719, -38.8, 37.0), (11.61, -38.28, 37.0), (13.48, -37.66, 37.0), (15.31, -36.96, 37.0), (17.1, -36.16, 37.0), (18.86, -35.28, 37.0), (20.56, -34.31, 37.0), (22.22, -33.26, 37.0), (23.83, -32.13, 37.0), (25.38, -30.92, 37.0), (26.86, -29.64, 37.0), (28.28, -28.28, 37.0), (29.64, -26.86, 37.0), (30.92, -25.38, 37.0), (32.13, -23.83, 37.0), (33.26, -22.22, 37.0), (34.31, -20.56, 37.0), (35.28, -18.86, 37.0), (36.16, -17.1, 37.0), (36.96, -15.31, 37.0), (37.66, -13.48, 37.0), (38.28, -11.61, 37.0), (38.8, -9.719, 37.0), (39.23, -7.804, 37.0), (39.57, -5.869, 37.0), (39.81, -3.921, 37.0), (39.95, -1.963, 37.0), (40.0, -5.674e-05, 37.0), (39.95, 1.963, 37.0), (39.81, 3.921, 37.0), (39.57, 5.869, 37.0), (39.23, 7.804, 37.0), (38.8, 9.719, 37.0), (38.28, 11.61, 37.0), (37.66, 13.48, 37.0), (36.96, 15.31, 37.0), (36.16, 17.1, 37.0), (35.28, 18.86, 37.0), (34.31, 20.56, 37.0), (33.26, 22.22, 37.0), (32.13, 23.83, 37.0), (30.92, 25.38, 37.0), (29.64, 26.86, 37.0), (28.28, 28.28, 37.0), (26.86, 29.64, 37.0), (25.38, 30.92, 37.0), (23.83, 32.13, 37.0), (22.22, 33.26, 37.0), (20.56, 34.31, 37.0), (18.86, 35.28, 37.0), (17.1, 36.16, 37.0), (15.31, 36.96, 37.0), (13.48, 37.66, 37.0), (11.61, 38.28, 37.0), (9.719, 38.8, 37.0), (7.804, 39.23, 37.0), (5.869, 39.57, 37.0), (3.921, 39.81, 37.0), (1.963, 39.95, 37.0), (0.0, 7.4, 37.0), (-1.444, 7.258, 37.0), (-2.832, 6.837, 37.0), (-4.111, 6.153, 37.0), (-5.233, 5.233, 37.0), (-6.153, 4.111, 37.0), (-6.837, 2.832, 37.0), (-7.258, 1.444, 37.0), (-7.4, 5.587e-07, 37.0), (-7.258, -1.444, 37.0), (-6.837, -2.832, 37.0), (-6.153, -4.111, 37.0), (-5.233, -5.233, 37.0), (-4.111, -6.153, 37.0), (-2.832, -6.837, 37.0), (-1.444, -7.258, 37.0), (2.411e-06, -7.4, 37.0), (1.444, -7.258, 37.0), (2.832, -6.837, 37.0), (4.111, -6.153, 37.0), (5.233, -5.233, 37.0), (6.153, -4.111, 37.0), (6.837, -2.832, 37.0), (7.258, -1.444, 37.0), (7.4, 7.145e-06, 37.0), (7.258, 1.444, 37.0), (6.837, 2.832, 37.0), (6.153, 4.111, 37.0), (5.233, 5.233, 37.0), (4.111, 6.153, 37.0), (2.832, 6.837, 37.0), (1.444, 7.258, 37.0), (0.0, 5.4, 37.0), (-1.053, 5.296, 37.0), (-2.066, 4.989, 37.0), (-3.0, 4.49, 37.0), (-3.818, 3.818, 37.0), (-4.49, 3.0, 37.0), (-4.989, 2.066, 37.0), (-5.296, 1.053, 37.0), (-5.4, 4.077e-07, 37.0), (-5.296, -1.053, 37.0), (-4.989, -2.066, 37.0), (-4.49, -3.0, 37.0), (-3.818, -3.818, 37.0), (-3.0, -4.49, 37.0), (-2.066, -4.989, 37.0), (-1.053, -5.296, 37.0), (1.76e-06, -5.4, 37.0), (1.053, -5.296, 37.0), (2.066, -4.989, 37.0), (3.0, -4.49, 37.0), (3.818, -3.818, 37.0), (4.49, -3.0, 37.0), (4.989, -2.066, 37.0), (5.296, -1.053, 37.0), (5.4, 5.214e-06, 37.0), (5.296, 1.053, 37.0), (4.989, 2.066, 37.0), (4.49, 3.0, 37.0), (3.818, 3.818, 37.0), (3.0, 4.49, 37.0), (2.066, 4.989, 37.0), (1.053, 5.296, 37.0), (-28.16, -25.52, 7.0), (-26.87, -26.87, 7.0), (-25.52, -28.16, 7.0), (-26.67, -24.18, 7.0), (-25.46, -25.46, 7.0), (-24.18, -26.67, 7.0)], [(417, 475)], [(1, 33, 34, 2), (2, 34, 35, 3), (3, 35, 36, 4), (4, 36, 37, 5), (5, 37, 38, 6), (6, 38, 39, 7), (7, 39, 40, 8), (8, 40, 41, 9), (9, 41, 42, 10), (10, 42, 43, 11), (11, 43, 44, 12), (12, 44, 45, 13), (13, 45, 46, 14), (14, 46, 47, 15), (15, 47, 48, 16), (16, 48, 49, 17), (17, 49, 50, 18), (18, 50, 51, 19), (19, 51, 52, 20), (20, 52, 53, 21), (21, 53, 54, 22), (22, 54, 55, 23), (23, 55, 56, 24), (24, 56, 57, 25), (25, 57, 58, 26), (26, 58, 59, 27), (27, 59, 28, 0), (62, 61, 30), (29, 30, 61), (30, 31, 63, 62), (61, 60, 29), (28, 29, 60), (32, 33, 65), (65, 64, 32), (31, 32, 64), (64, 63, 31), (23, 24, 25, 26, 27, 0, 155, 154, 153, 152, 151, 150, 22), (16, 17, 18, 19, 20, 21, 22, 150, 149, 148, 147, 146, 145, 144, 15), (10, 11, 12, 13, 14, 15, 144, 143, 142, 141, 140, 139, 138, 137, 9), (2, 3, 4, 5, 6, 7, 8, 9, 137, 136, 135, 134, 133, 132, 131, 130, 1), (94, 190, 191, 95), (95, 191, 192, 96), (96, 192, 193, 97), (97, 193, 194, 98), (98, 194, 195, 99), (99, 195, 196, 100), (100, 196, 197, 101), (101, 197, 198, 102), (102, 198, 199, 103), (103, 199, 200, 104), (104, 200, 201, 105), (105, 201, 202, 106), (106, 202, 203, 107), (107, 203, 204, 108), (108, 204, 205, 109), (109, 205, 206, 110), (110, 206, 207, 111), (111, 207, 208, 112), (112, 208, 209, 113), (113, 209, 210, 114), (114, 210, 211, 115), (115, 211, 212, 116), (116, 212, 213, 117), (117, 213, 214, 118), (118, 214, 215, 119), (119, 215, 216, 120), (120, 216, 217, 121), (121, 217, 218, 122), (122, 218, 219, 123), (123, 219, 188, 92), (92, 188, 189, 93), (93, 189, 190, 94), (126, 127, 159, 158), (127, 128, 160, 159), (128, 129, 161, 160), (129, 130, 162, 161), (130, 131, 163, 162), (131, 132, 164, 163), (132, 133, 165, 164), (133, 134, 166, 165), (134, 135, 167, 166), (135, 136, 168, 167), (136, 137, 169, 168), (137, 138, 170, 169), (138, 139, 171, 170), (139, 140, 172, 171), (140, 141, 173, 172), (141, 142, 174, 173), (142, 143, 175, 174), (143, 144, 176, 175), (144, 145, 177, 176), (145, 146, 178, 177), (146, 147, 179, 178), (147, 148, 180, 179), (148, 149, 181, 180), (149, 150, 182, 181), (150, 151, 183, 182), (151, 152, 184, 183), (152, 153, 185, 184), (153, 154, 186, 185), (154, 155, 187, 186), (155, 124, 156, 187), (124, 125, 157, 156), (125, 126, 158, 157), (158, 159, 191, 190), (159, 160, 192, 191), (160, 161, 193, 192), (161, 162, 194, 193), (162, 163, 195, 194), (163, 164, 196, 195), (164, 165, 197, 196), (165, 166, 198, 197), (166, 167, 199, 198), (167, 168, 200, 199), (168, 169, 201, 200), (169, 170, 202, 201), (170, 171, 203, 202), (171, 172, 204, 203), (172, 173, 205, 204), (173, 174, 206, 205), (174, 175, 207, 206), (175, 176, 208, 207), (176, 177, 209, 208), (177, 178, 210, 209), (178, 179, 211, 210), (179, 180, 212, 211), (180, 181, 213, 212), (181, 182, 214, 213), (182, 183, 215, 214), (183, 184, 216, 215), (184, 185, 217, 216), (185, 186, 218, 217), (186, 187, 219, 218), (187, 156, 188, 219), (156, 157, 189, 188), (157, 158, 190, 189), (93, 94, 95, 96, 97, 98, 99, 100, 101, 102, 103, 104, 105, 106, 107, 108, 109, 110, 111, 112, 113, 114, 115, 116, 117, 118, 119, 120, 121, 122, 123, 92), (352, 353, 354, 355, 356, 357, 358, 359, 360, 361, 362, 363, 364, 365, 366, 367, 368, 369, 370, 371, 372, 257, 258, 259, 260, 261, 262, 263, 264, 265, 266, 267, 268, 269, 270, 282, 283, 284, 285, 286, 287, 288, 289, 290, 291, 292, 293, 294, 295, 296, 297, 298, 299, 300, 301, 302, 303, 304, 305, 306, 307, 308, 373, 374, 375, 376, 377, 378, 379, 380, 381, 382, 383, 384, 309, 310, 311, 312, 313, 314, 319, 320, 321, 322, 323, 324, 325, 326, 315, 316, 317, 318, 271, 272, 273, 274, 275, 276, 277, 278, 279, 280, 281, 327, 328, 329, 330, 331, 332, 333, 334, 335, 336, 337, 338, 339, 340, 341, 342, 343, 344, 345, 346, 347, 348, 349, 350, 351), (87, 412, 413, 88), (86, 411, 412, 87), (85, 410, 411, 86), (84, 409, 410, 85), (83, 408, 409, 84), (82, 407, 408, 83), (81, 406, 407, 82), (80, 405, 406, 81), (79, 404, 405, 80), (78, 403, 404, 79), (77, 402, 403, 78), (76, 401, 402, 77), (75, 400, 401, 76), (74, 399, 400, 75), (73, 398, 399, 74), (72, 397, 398, 73), (71, 396, 397, 72), (70, 395, 396, 71), (69, 394, 395, 70), (68, 393, 394, 69), (67, 392, 393, 68), (66, 391, 392, 67), (65, 390, 391, 66), (1, 390, 65, 33), (88, 413, 414, 89), (89, 414, 415, 90), (90, 415, 416, 91), (91, 416, 385, 60), (0, 28, 60, 385), (125, 124, 155, 0, 385, 386, 387, 388, 389, 390, 1, 130, 129, 128, 127, 126), (881, 420, 421, 475, 662, 759), (366, 365, 506, 505), (365, 364, 507, 506), (364, 363, 508, 507), (363, 362, 509, 508), (362, 361, 510, 509), (361, 360, 511, 510), (360, 359, 512, 511), (359, 358, 513, 512), (358, 357, 514, 513), (357, 356, 515, 514), (356, 355, 516, 515), (355, 354, 517, 516), (354, 353, 518, 517), (353, 352, 519, 518), (352, 351, 520, 519), (351, 350, 521, 520), (350, 349, 522, 521), (349, 348, 523, 522), (348, 347, 524, 523), (347, 346, 525, 524), (346, 345, 526, 525), (345, 344, 527, 526), (344, 343, 528, 527), (343, 342, 529, 528), (342, 341, 530, 529), (341, 340, 531, 530), (340, 339, 532, 531), (339, 338, 533, 532), (338, 337, 534, 533), (337, 336, 535, 534), (336, 335, 536, 535), (335, 334, 537, 536), (334, 333, 538, 537), (333, 332, 539, 538), (332, 331, 540, 539), (331, 330, 541, 540), (330, 329, 542, 541), (329, 328, 543, 542), (328, 327, 544, 543), (327, 281, 545, 544), (281, 280, 546, 545), (280, 279, 547, 546), (279, 278, 548, 547), (278, 277, 549, 548), (277, 276, 550, 549), (276, 275, 551, 550), (275, 274, 552, 551), (274, 273, 553, 552), (273, 272, 554, 553), (272, 271, 555, 554), (271, 318, 428, 555), (318, 317, 429, 428), (317, 316, 430, 429), (316, 315, 431, 430), (315, 326, 432, 431), (326, 325, 433, 432), (325, 324, 434, 433), (324, 323, 435, 434), (323, 322, 436, 435), (322, 321, 437, 436), (321, 320, 438, 437), (320, 319, 439, 438), (319, 314, 440, 439), (314, 313, 441, 440), (313, 312, 442, 441), (312, 311, 443, 442), (311, 310, 444, 443), (310, 309, 445, 444), (309, 384, 446, 445), (384, 383, 447, 446), (383, 382, 448, 447), (382, 381, 449, 448), (381, 380, 450, 449), (380, 379, 451, 450), (379, 378, 452, 451), (378, 377, 453, 452), (377, 376, 454, 453), (376, 375, 455, 454), (375, 374, 456, 455), (374, 373, 457, 456), (373, 308, 458, 457), (308, 307, 459, 458), (307, 306, 460, 459), (306, 305, 461, 460), (305, 304, 462, 461), (304, 303, 463, 462), (303, 302, 464, 463), (302, 301, 465, 464), (301, 300, 466, 465), (300, 299, 467, 466), (299, 298, 468, 467), (298, 297, 469, 468), (367, 366, 505, 504), (368, 367, 504, 503), (369, 368, 503, 502), (370, 369, 502, 501), (371, 370, 501, 500), (372, 371, 500, 499), (257, 372, 499, 498), (258, 257, 498, 497), (259, 258, 497, 496), (260, 259, 496, 495), (261, 260, 495, 494), (262, 261, 494, 493), (263, 262, 493, 492), (264, 263, 492, 491), (265, 264, 491, 490), (266, 265, 490, 489), (267, 266, 489, 488), (268, 267, 488, 487), (269, 268, 487, 486), (270, 269, 486, 485), (282, 270, 485, 484), (283, 282, 484, 483), (284, 283, 483, 482), (285, 284, 482, 481), (286, 285, 481, 480), (287, 286, 480, 479), (288, 287, 479, 478), (289, 288, 478, 477), (290, 289, 477, 476), (290, 476, 475, 421, 291), (297, 296, 426, 427), (296, 295, 425, 426), (295, 294, 424, 425), (294, 293, 423, 424), (293, 292, 422, 423), (292, 291, 421, 422), (411, 582, 583, 412), (410, 581, 582, 411), (409, 580, 581, 410), (408, 579, 580, 409), (407, 578, 579, 408), (406, 577, 578, 407), (405, 576, 577, 406), (404, 575, 576, 405), (412, 583, 584, 413), (413, 584, 585, 414), (414, 585, 586, 415), (415, 586, 587, 416), (416, 587, 556, 385), (385, 556, 557, 386), (386, 557, 558, 387), (387, 558, 559, 388), (388, 559, 560, 389), (389, 560, 561, 390), (390, 561, 562, 391), (391, 562, 563, 392), (392, 563, 564, 393), (393, 564, 565, 394), (394, 565, 566, 395), (395, 566, 567, 396), (396, 567, 568, 397), (397, 568, 569, 398), (398, 569, 570, 399), (399, 570, 571, 400), (400, 571, 572, 401), (401, 572, 573, 402), (402, 573, 574, 403), (403, 574, 575, 404), (661, 660, 761, 760), (660, 659, 762, 761), (659, 658, 763, 762), (658, 657, 764, 763), (657, 656, 765, 764), (656, 655, 766, 765), (655, 654, 767, 766), (654, 653, 768, 767), (653, 652, 769, 768), (652, 651, 770, 769), (651, 650, 771, 770), (650, 649, 772, 771), (649, 648, 773, 772), (648, 647, 774, 773), (647, 646, 775, 774), (646, 645, 776, 775), (645, 644, 777, 776), (644, 643, 778, 777), (643, 642, 779, 778), (642, 641, 780, 779), (641, 640, 781, 780), (640, 639, 782, 781), (639, 638, 783, 782), (638, 637, 784, 783), (637, 636, 785, 784), (636, 635, 786, 785), (635, 634, 787, 786), (634, 633, 788, 787), (633, 632, 789, 788), (632, 631, 790, 789), (631, 628, 791, 790), (628, 627, 792, 791), (627, 626, 793, 792), (626, 625, 794, 793), (625, 624, 795, 794), (624, 623, 796, 795), (623, 622, 797, 796), (622, 621, 798, 797), (621, 620, 799, 798), (620, 619, 800, 799), (619, 618, 801, 800), (618, 617, 802, 801), (617, 616, 803, 802), (616, 615, 804, 803), (615, 614, 805, 804), (614, 613, 806, 805), (613, 612, 807, 806), (612, 611, 808, 807), (611, 610, 809, 808), (610, 609, 810, 809), (609, 608, 811, 810), (608, 607, 812, 811), (607, 606, 813, 812), (606, 605, 814, 813), (605, 604, 815, 814), (604, 603, 816, 815), (603, 602, 817, 816), (602, 601, 818, 817), (601, 600, 819, 818), (600, 599, 820, 819), (599, 598, 821, 820), (598, 597, 822, 821), (597, 596, 823, 822), (596, 595, 824, 823), (595, 594, 825, 824), (594, 593, 826, 825), (593, 592, 827, 826), (592, 591, 828, 827), (591, 590, 829, 828), (590, 589, 830, 829), (589, 588, 831, 830), (588, 710, 832, 831), (710, 711, 833, 832), (711, 712, 834, 833), (712, 713, 835, 834), (713, 714, 836, 835), (714, 715, 837, 836), (715, 716, 838, 837), (716, 709, 717, 838), (709, 708, 718, 717), (708, 707, 719, 718), (707, 706, 720, 719), (706, 705, 721, 720), (705, 704, 722, 721), (704, 703, 723, 722), (703, 702, 724, 723), (702, 701, 725, 724), (701, 700, 726, 725), (700, 699, 727, 726), (699, 698, 728, 727), (698, 697, 729, 728), (697, 696, 730, 729), (696, 695, 731, 730), (695, 694, 732, 731), (694, 693, 733, 732), (693, 692, 734, 733), (692, 691, 735, 734), (691, 690, 736, 735), (690, 689, 737, 736), (689, 688, 738, 737), (688, 687, 739, 738), (687, 686, 740, 739), (686, 685, 741, 740), (685, 684, 742, 741), (684, 683, 743, 742), (683, 682, 744, 743), (682, 681, 745, 744), (681, 680, 746, 745), (680, 679, 747, 746), (679, 678, 748, 747), (678, 677, 749, 748), (677, 676, 750, 749), (676, 675, 751, 750), (675, 674, 752, 751), (674, 673, 753, 752), (673, 672, 754, 753), (672, 671, 755, 754), (671, 670, 756, 755), (670, 669, 757, 756), (669, 668, 758, 757), (760, 761, 884, 883), (761, 762, 885, 884), (762, 763, 886, 885), (763, 764, 887, 886), (764, 765, 888, 887), (765, 766, 889, 888), (766, 767, 890, 889), (767, 768, 891, 890), (768, 769, 892, 891), (769, 770, 893, 892), (770, 771, 894, 893), (771, 772, 895, 894), (772, 773, 896, 895), (773, 774, 897, 896), (774, 775, 898, 897), (775, 776, 899, 898), (776, 777, 900, 899), (777, 778, 901, 900), (778, 779, 902, 901), (779, 780, 903, 902), (780, 781, 904, 903), (781, 782, 905, 904), (782, 783, 906, 905), (783, 784, 907, 906), (784, 785, 908, 907), (785, 786, 909, 908), (786, 787, 910, 909), (787, 788, 911, 910), (788, 789, 912, 911), (789, 790, 913, 912), (790, 791, 914, 913), (791, 792, 915, 914), (792, 793, 916, 915), (793, 794, 917, 916), (794, 795, 918, 917), (795, 796, 919, 918), (796, 797, 920, 919), (797, 798, 921, 920), (798, 799, 922, 921), (799, 800, 923, 922), (800, 801, 924, 923), (801, 802, 925, 924), (802, 803, 926, 925), (803, 804, 927, 926), (804, 805, 928, 927), (805, 806, 929, 928), (806, 807, 930, 929), (807, 808, 931, 930), (808, 809, 932, 931), (809, 810, 933, 932), (810, 811, 934, 933), (811, 812, 935, 934), (812, 813, 936, 935), (813, 814, 937, 936), (814, 815, 938, 937), (815, 816, 939, 938), (816, 817, 940, 939), (817, 818, 941, 940), (818, 819, 942, 941), (819, 820, 943, 942), (820, 821, 944, 943), (821, 822, 945, 944), (822, 823, 946, 945), (823, 824, 947, 946), (824, 825, 948, 947), (825, 826, 949, 948), (826, 827, 950, 949), (827, 828, 951, 950), (828, 829, 952, 951), (829, 830, 953, 952), (830, 831, 954, 953), (831, 832, 955, 954), (832, 833, 956, 955), (833, 834, 957, 956), (834, 835, 958, 957), (835, 836, 959, 958), (836, 837, 960, 959), (837, 838, 961, 960), (838, 717, 839, 961), (717, 718, 840, 839), (718, 719, 841, 840), (719, 720, 842, 841), (720, 721, 843, 842), (721, 722, 844, 843), (722, 723, 845, 844), (723, 724, 846, 845), (724, 725, 847, 846), (725, 726, 848, 847), (726, 727, 849, 848), (727, 728, 850, 849), (728, 729, 851, 850), (729, 730, 852, 851), (730, 731, 853, 852), (731, 732, 854, 853), (732, 733, 855, 854), (733, 734, 856, 855), (734, 735, 857, 856), (735, 736, 858, 857), (736, 737, 859, 858), (737, 738, 860, 859), (738, 739, 861, 860), (739, 740, 862, 861), (740, 741, 863, 862), (741, 742, 864, 863), (742, 743, 865, 864), (743, 744, 866, 865), (744, 745, 867, 866), (745, 746, 868, 867), (746, 747, 869, 868), (747, 748, 870, 869), (748, 749, 871, 870), (749, 750, 872, 871), (750, 751, 873, 872), (751, 752, 874, 873), (752, 753, 875, 874), (753, 754, 876, 875), (754, 755, 877, 876), (755, 756, 878, 877), (756, 757, 879, 878), (757, 758, 880, 879), (572, 898, 899, 900, 901, 902, 903, 904, 905, 906, 907, 908, 909, 910, 911, 912, 913, 914, 915, 916, 917, 918, 919, 920, 921, 922, 923, 924, 925, 926, 927, 928, 929, 930, 931, 932, 933, 934, 935, 936, 937, 938, 939, 940, 941, 942, 943, 944, 945, 584, 583, 582, 581, 580, 579, 578, 577, 576, 575, 574, 573), (556, 587, 586, 585, 584, 945, 946, 947, 948, 949, 950, 951, 952, 953, 954, 955, 956, 957, 958, 959, 960, 961, 839, 840, 841, 842, 843, 844, 845, 846, 847, 848, 849, 850, 851, 852, 853, 854, 855, 856, 857, 858, 859, 860, 561, 560, 559, 558, 557), (472, 665, 664, 473), (471, 666, 665, 472), (470, 667, 666, 471), (469, 668, 667, 470), (473, 664, 663, 474), (474, 663, 662, 475), (880, 758, 668, 469, 297, 427, 419), (420, 881, 882, 883, 884, 885, 886, 887, 888, 889, 890, 891, 892, 893, 894, 895, 896, 897, 898, 572, 571, 570, 569, 568, 567, 566, 565, 564, 563, 562, 561, 860, 861, 862, 863, 864, 865, 866, 867, 868, 869, 870, 871, 872, 873, 874, 875, 876, 877, 878, 879, 880, 419, 427, 426, 425, 424, 423, 422, 421), (462, 463, 1125, 1124), (461, 462, 1124, 1123), (460, 461, 1123, 1122), (459, 460, 1122, 1121), (458, 459, 1121, 1120), (457, 458, 1120, 1119), (456, 457, 1119, 1118), (455, 456, 1118, 1117), (454, 455, 1117, 1116), (453, 454, 1116, 1115), (452, 453, 1115, 1114), (451, 452, 1114, 1113), (450, 451, 1113, 1112), (449, 450, 1112, 1111), (448, 449, 1111, 1110), (447, 448, 1110, 1109), (446, 447, 1109, 1108), (445, 446, 1108, 1107), (444, 445, 1107, 1106), (443, 444, 1106, 1105), (442, 443, 1105, 1104), (441, 442, 1104, 1103), (440, 441, 1103, 1102), (439, 440, 1102, 1101), (438, 439, 1101, 1100), (437, 438, 1100, 1099), (436, 437, 1099, 1098), (435, 436, 1098, 1097), (434, 435, 1097, 1096), (433, 434, 1096, 1095), (432, 433, 1095, 1094), (431, 432, 1094, 1093), (430, 431, 1093, 1092), (429, 430, 1092, 1091), (428, 429, 1091, 1090), (555, 428, 1090, 1217), (554, 555, 1217, 1216), (553, 554, 1216, 1215), (552, 553, 1215, 1214), (551, 552, 1214, 1213), (550, 551, 1213, 1212), (549, 550, 1212, 1211), (548, 549, 1211, 1210), (547, 548, 1210, 1209), (546, 547, 1209, 1208), (545, 546, 1208, 1207), (544, 545, 1207, 1206), (543, 544, 1206, 1205), (542, 543, 1205, 1204), (541, 542, 1204, 1203), (540, 541, 1203, 1202), (539, 540, 1202, 1201), (538, 539, 1201, 1200), (537, 538, 1200, 1199), (536, 537, 1199, 1198), (535, 536, 1198, 1197), (534, 535, 1197, 1196), (533, 534, 1196, 1195), (532, 533, 1195, 1194), (531, 532, 1194, 1193), (530, 531, 1193, 1192), (529, 530, 1192, 1191), (528, 529, 1191, 1190), (527, 528, 1190, 1189), (526, 527, 1189, 1188), (525, 526, 1188, 1187), (524, 525, 1187, 1186), (523, 524, 1186, 1185), (522, 523, 1185, 1184), (521, 522, 1184, 1183), (520, 521, 1183, 1182), (519, 520, 1182, 1181), (518, 519, 1181, 1180), (517, 518, 1180, 1179), (516, 517, 1179, 1178), (515, 516, 1178, 1177), (514, 515, 1177, 1176), (513, 514, 1176, 1175), (512, 513, 1175, 1174), (511, 512, 1174, 1173), (510, 511, 1173, 1172), (509, 510, 1172, 1171), (508, 509, 1171, 1170), (507, 508, 1170, 1169), (506, 507, 1169, 1168), (505, 506, 1168, 1167), (504, 505, 1167, 1166), (503, 504, 1166, 1165), (502, 503, 1165, 1164), (501, 502, 1164, 1163), (500, 501, 1163, 1162), (499, 500, 1162, 1161), (498, 499, 1161, 1160), (497, 498, 1160, 1159), (496, 497, 1159, 1158), (495, 496, 1158, 1157), (494, 495, 1157, 1156), (493, 494, 1156, 1155), (492, 493, 1155, 1154), (491, 492, 1154, 1153), (490, 491, 1153, 1152), (489, 490, 1152, 1151), (488, 489, 1151, 1150), (487, 488, 1150, 1149), (486, 487, 1149, 1148), (485, 486, 1148, 1147), (484, 485, 1147, 1146), (483, 484, 1146, 1145), (482, 483, 1145, 1144), (481, 482, 1144, 1143), (480, 481, 1143, 1142), (479, 480, 1142, 1141), (478, 479, 1141, 1140), (477, 478, 1140, 1139), (476, 477, 1139, 1138), (475, 476, 1138, 1137), (474, 475, 1137, 1136), (473, 474, 1136, 1135), (472, 473, 1135, 1134), (471, 472, 1134, 1133), (470, 471, 1133, 1132), (469, 470, 1132, 1131), (468, 469, 1131, 1130), (467, 468, 1130, 1129), (466, 467, 1129, 1128), (465, 466, 1128, 1127), (464, 465, 1127, 1126), (463, 464, 1126, 1125), (669, 1049, 1048, 668), (670, 1050, 1049, 669), (671, 1051, 1050, 670), (672, 1052, 1051, 671), (673, 1053, 1052, 672), (674, 1054, 1053, 673), (675, 1055, 1054, 674), (676, 1056, 1055, 675), (677, 1057, 1056, 676), (678, 1058, 1057, 677), (679, 1059, 1058, 678), (680, 1060, 1059, 679), (681, 1061, 1060, 680), (682, 1062, 1061, 681), (683, 1063, 1062, 682), (684, 1064, 1063, 683), (685, 1065, 1064, 684), (686, 1066, 1065, 685), (687, 1067, 1066, 686), (688, 1068, 1067, 687), (689, 1069, 1068, 688), (690, 1070, 1069, 689), (691, 1071, 1070, 690), (692, 1072, 1071, 691), (693, 1073, 1072, 692), (694, 1074, 1073, 693), (695, 1075, 1074, 694), (696, 1076, 1075, 695), (697, 1077, 1076, 696), (698, 1078, 1077, 697), (699, 1079, 1078, 698), (700, 1080, 1079, 699), (701, 1081, 1080, 700), (702, 1082, 1081, 701), (703, 1083, 1082, 702), (704, 1084, 1083, 703), (705, 1085, 1084, 704), (706, 1086, 1085, 705), (707, 1087, 1086, 706), (708, 1088, 1087, 707), (709, 1089, 1088, 708), (716, 962, 1089, 709), (715, 963, 962, 716), (714, 964, 963, 715), (713, 965, 964, 714), (712, 966, 965, 713), (711, 967, 966, 712), (710, 968, 967, 711), (588, 969, 968, 710), (589, 970, 969, 588), (590, 971, 970, 589), (591, 972, 971, 590), (592, 973, 972, 591), (593, 974, 973, 592), (594, 975, 974, 593), (595, 976, 975, 594), (596, 977, 976, 595), (597, 978, 977, 596), (598, 979, 978, 597), (599, 980, 979, 598), (600, 981, 980, 599), (601, 982, 981, 600), (602, 983, 982, 601), (603, 984, 983, 602), (604, 985, 984, 603), (605, 986, 985, 604), (606, 987, 986, 605), (607, 988, 987, 606), (608, 989, 988, 607), (609, 990, 989, 608), (610, 991, 990, 609), (611, 992, 991, 610), (612, 993, 992, 611), (613, 994, 993, 612), (614, 995, 994, 613), (615, 996, 995, 614), (616, 997, 996, 615), (617, 998, 997, 616), (618, 999, 998, 617), (619, 1000, 999, 618), (620, 1001, 1000, 619), (621, 1002, 1001, 620), (622, 1003, 1002, 621), (623, 1004, 1003, 622), (624, 1005, 1004, 623), (625, 1006, 1005, 624), (626, 1007, 1006, 625), (627, 1008, 1007, 626), (628, 1009, 1008, 627), (631, 1010, 1009, 628), (632, 1011, 1010, 631), (633, 1012, 1011, 632), (634, 1013, 1012, 633), (635, 1014, 1013, 634), (636, 1015, 1014, 635), (637, 1016, 1015, 636), (638, 1017, 1016, 637), (639, 1018, 1017, 638), (640, 1019, 1018, 639), (641, 1020, 1019, 640), (642, 1021, 1020, 641), (643, 1022, 1021, 642), (644, 1023, 1022, 643), (645, 1024, 1023, 644), (646, 1025, 1024, 645), (647, 1026, 1025, 646), (648, 1027, 1026, 647), (649, 1028, 1027, 648), (650, 1029, 1028, 649), (651, 1030, 1029, 650), (652, 1031, 1030, 651), (653, 1032, 1031, 652), (654, 1033, 1032, 653), (655, 1034, 1033, 654), (656, 1035, 1034, 655), (657, 1036, 1035, 656), (658, 1037, 1036, 657), (659, 1038, 1037, 658), (660, 1039, 1038, 659), (661, 1040, 1039, 660), (668, 1048, 1047, 667), (667, 1047, 1046, 666), (666, 1046, 1045, 665), (665, 1045, 1044, 664), (664, 1044, 1043, 663), (663, 1043, 1042, 662), (1286, 1287, 883, 882), (881, 1285, 1286, 882), (1283, 1284, 1287, 1286), (1282, 1283, 1286, 1285), (1042, 1041, 1283, 1282), (1041, 1040, 1284, 1283), (1041, 1138, 1139, 1040), (1040, 1139, 1140, 1039), (1039, 1140, 1141, 1038), (1038, 1141, 1142, 1037), (1037, 1142, 1143, 1036), (1036, 1143, 1144, 1035), (1035, 1144, 1145, 1034), (1034, 1145, 1146, 1033), (1033, 1146, 1147, 1032), (1032, 1147, 1148, 1031), (1031, 1148, 1149, 1030), (1030, 1149, 1150, 1029), (1029, 1150, 1151, 1028), (1028, 1151, 1152, 1027), (1027, 1152, 1153, 1026), (1026, 1153, 1154, 1025), (1025, 1154, 1155, 1024), (1024, 1155, 1156, 1023), (1023, 1156, 1157, 1022), (1022, 1157, 1158, 1021), (1021, 1158, 1159, 1020), (1020, 1159, 1160, 1019), (1019, 1160, 1161, 1018), (1018, 1161, 1162, 1017), (1017, 1162, 1163, 1016), (1016, 1163, 1164, 1015), (1015, 1164, 1165, 1014), (1014, 1165, 1166, 1013), (1013, 1166, 1167, 1012), (1012, 1167, 1168, 1011), (1011, 1168, 1169, 1010), (1010, 1169, 1170, 1009), (1009, 1170, 1171, 1008), (1008, 1171, 1172, 1007), (1007, 1172, 1173, 1006), (1006, 1173, 1174, 1005), (1005, 1174, 1175, 1004), (1004, 1175, 1176, 1003), (1003, 1176, 1177, 1002), (1002, 1177, 1178, 1001), (1001, 1178, 1179, 1000), (1000, 1179, 1180, 999), (999, 1180, 1181, 998), (998, 1181, 1182, 997), (997, 1182, 1183, 996), (996, 1183, 1184, 995), (995, 1184, 1185, 994), (994, 1185, 1186, 993), (993, 1186, 1187, 992), (992, 1187, 1188, 991), (991, 1188, 1189, 990), (990, 1189, 1190, 989), (989, 1190, 1191, 988), (988, 1191, 1192, 987), (987, 1192, 1193, 986), (986, 1193, 1194, 985), (985, 1194, 1195, 984), (984, 1195, 1196, 983), (983, 1196, 1197, 982), (982, 1197, 1198, 981), (981, 1198, 1199, 980), (980, 1199, 1200, 979), (979, 1200, 1201, 978), (978, 1201, 1202, 977), (977, 1202, 1203, 976), (976, 1203, 1204, 975), (975, 1204, 1205, 974), (974, 1205, 1206, 973), (973, 1206, 1207, 972), (972, 1207, 1208, 971), (971, 1208, 1209, 970), (970, 1209, 1210, 969), (969, 1210, 1211, 968), (968, 1211, 1212, 967), (967, 1212, 1213, 966), (966, 1213, 1214, 965), (965, 1214, 1215, 964), (964, 1215, 1216, 963), (963, 1216, 1217, 962), (962, 1217, 1090, 1089), (1089, 1090, 1091, 1088), (1088, 1091, 1092, 1087), (1087, 1092, 1093, 1086), (1086, 1093, 1094, 1085), (1085, 1094, 1095, 1084), (1084, 1095, 1096, 1083), (1083, 1096, 1097, 1082), (1082, 1097, 1098, 1081), (1081, 1098, 1099, 1080), (1080, 1099, 1100, 1079), (1079, 1100, 1101, 1078), (1078, 1101, 1102, 1077), (1077, 1102, 1103, 1076), (1076, 1103, 1104, 1075), (1075, 1104, 1105, 1074), (1074, 1105, 1106, 1073), (1073, 1106, 1107, 1072), (1072, 1107, 1108, 1071), (1071, 1108, 1109, 1070), (1070, 1109, 1110, 1069), (1069, 1110, 1111, 1068), (1068, 1111, 1112, 1067), (1067, 1112, 1113, 1066), (1066, 1113, 1114, 1065), (1065, 1114, 1115, 1064), (1064, 1115, 1116, 1063), (1063, 1116, 1117, 1062), (1062, 1117, 1118, 1061), (1061, 1118, 1119, 1060), (1060, 1119, 1120, 1059), (1059, 1120, 1121, 1058), (1058, 1121, 1122, 1057), (1057, 1122, 1123, 1056), (1056, 1123, 1124, 1055), (1055, 1124, 1125, 1054), (1054, 1125, 1126, 1053), (1053, 1126, 1127, 1052), (1052, 1127, 1128, 1051), (1051, 1128, 1129, 1050), (1050, 1129, 1130, 1049), (1049, 1130, 1131, 1048), (1048, 1131, 1132, 1047), (1047, 1132, 1133, 1046), (1046, 1133, 1134, 1045), (1045, 1134, 1135, 1044), (1044, 1135, 1136, 1043), (1043, 1136, 1137, 1042), (1042, 1137, 1138, 1041), (89, 90, 1248, 1247), (90, 91, 1249, 1248), (91, 60, 1218, 1249), (60, 61, 1219, 1218), (61, 62, 1220, 1219), (62, 63, 1221, 1220), (63, 64, 1222, 1221), (64, 65, 1223, 1222), (65, 66, 1224, 1223), (66, 67, 1225, 1224), (67, 68, 1226, 1225), (68, 69, 1227, 1226), (69, 70, 1228, 1227), (70, 71, 1229, 1228), (71, 72, 1230, 1229), (72, 73, 1231, 1230), (73, 74, 1232, 1231), (74, 75, 1233, 1232), (75, 76, 1234, 1233), (76, 77, 1235, 1234), (77, 78, 1236, 1235), (78, 79, 1237, 1236), (79, 80, 1238, 1237), (80, 81, 1239, 1238), (81, 82, 1240, 1239), (82, 83, 1241, 1240), (83, 84, 1242, 1241), (84, 85, 1243, 1242), (85, 86, 1244, 1243), (86, 87, 1245, 1244), (87, 88, 1246, 1245), (88, 89, 1247, 1246), (41, 1263, 1264, 42), (40, 1262, 1263, 41), (39, 1261, 1262, 40), (38, 1260, 1261, 39), (37, 1259, 1260, 38), (36, 1258, 1259, 37), (35, 1257, 1258, 36), (34, 1256, 1257, 35), (33, 1255, 1256, 34), (32, 1254, 1255, 33), (31, 1253, 1254, 32), (30, 1252, 1253, 31), (29, 1251, 1252, 30), (28, 1250, 1251, 29), (59, 1281, 1250, 28), (58, 1280, 1281, 59), (57, 1279, 1280, 58), (56, 1278, 1279, 57), (55, 1277, 1278, 56), (54, 1276, 1277, 55), (53, 1275, 1276, 54), (52, 1274, 1275, 53), (51, 1273, 1274, 52), (50, 1272, 1273, 51), (49, 1271, 1272, 50), (48, 1270, 1271, 49), (47, 1269, 1270, 48), (46, 1268, 1269, 47), (45, 1267, 1268, 46), (44, 1266, 1267, 45), (43, 1265, 1266, 44), (42, 1264, 1265, 43), (1245, 1246, 1278, 1277), (1244, 1245, 1277, 1276), (1243, 1244, 1276, 1275), (1242, 1243, 1275, 1274), (1241, 1242, 1274, 1273), (1240, 1241, 1273, 1272), (1239, 1240, 1272, 1271), (1238, 1239, 1271, 1270), (1237, 1238, 1270, 1269), (1236, 1237, 1269, 1268), (1235, 1236, 1268, 1267), (1234, 1235, 1267, 1266), (1233, 1234, 1266, 1265), (1232, 1233, 1265, 1264), (1231, 1232, 1264, 1263), (1230, 1231, 1263, 1262), (1229, 1230, 1262, 1261), (1228, 1229, 1261, 1260), (1227, 1228, 1260, 1259), (1226, 1227, 1259, 1258), (1225, 1226, 1258, 1257), (1224, 1225, 1257, 1256), (1223, 1224, 1256, 1255), (1222, 1223, 1255, 1254), (1221, 1222, 1254, 1253), (1220, 1221, 1253, 1252), (1219, 1220, 1252, 1251), (1218, 1219, 1251, 1250), (1249, 1218, 1250, 1281), (1248, 1249, 1281, 1280), (1247, 1248, 1280, 1279), (1246, 1247, 1279, 1278)])
me_circle.use_remesh_preserve_volume = False
me_circle.use_remesh_preserve_attributes = False
me_circle.use_mirror_vertex_groups = False
me_circle.update()

# ---- objects
ob_circle_001 = bpy.data.objects.new('Circle.001', me_circle_001)
ob_circle_002 = bpy.data.objects.new('Circle.002', me_circle_002)
ob_circle = bpy.data.objects.new('Circle', me_circle)

# ---- transforms, parenting, visibility, modifiers, constraints
ob_circle_001.location = (0.0, 0.0, 0.0)
ob_circle_001.hide_viewport = True
ob_circle_001.lineart.crease_threshold = 0.0
ob_circle_002.location = (0.0, 0.0, 0.0)
ob_circle_002.hide_viewport = True
ob_circle_002.lineart.crease_threshold = 0.0
_m = ob_circle_002.modifiers.new('Boolean', 'BOOLEAN')
_m.object = ob_circle_001
_m.solver = 'FAST'
ob_circle.location = (0.0, 0.0, 0.0)
ob_circle.lineart.crease_threshold = 0.0
_m = ob_circle.modifiers.new('Boolean', 'BOOLEAN')
_m.object = ob_circle_002
_m.solver = 'FAST'

# ---- collection membership
col_collection_1.objects.link(ob_circle_001)
col_collection_1.objects.link(ob_circle_002)
col_collection_1.objects.link(ob_circle)

# ---- scene / render settings (as saved in the file)
scene.frame_start = 1; scene.frame_end = 250; scene.frame_set(1)
scene.render.engine = 'BLENDER_EEVEE_NEXT'
scene.render.resolution_percentage = 50
scene.render.dither_intensity = 0.0
scene.cycles.use_denoising = False
scene.cycles.samples = 10
scene.cycles.sampling_pattern = 'TABULATED_SOBOL'
scene.cycles.light_sampling_threshold = 0.0
scene.cycles.use_adaptive_sampling = False
scene.cycles.use_light_tree = False
scene.cycles.blur_glossy = 0.0
scene.cycles.pixel_filter_type = 'GAUSSIAN'
scene.cycles.sample_clamp_indirect = 0.0
scene.view_settings.view_transform = 'Standard'
bpy.context.view_layer.update()

# ---- added for rendering (the .blend has no active camera and no usable light): camera, sun
cam_auto = bpy.data.cameras.new('AutoCamera')
cam_auto.lens = 50.0
cam_auto.sensor_width = 36.0
cam_auto.clip_end = 1964.15
ob_auto_camera = bpy.data.objects.new('AutoCamera', cam_auto)
scene.collection.objects.link(ob_auto_camera)
ob_auto_camera.location = (111.918, -134.302, 105.133)
ob_auto_camera.rotation_euler = (1.09748, -7.21219e-08, 0.694738)
scene.camera = ob_auto_camera
light_auto_sun = bpy.data.lights.new('AutoSun', 'SUN')
light_auto_sun.energy = 3.0
light_auto_sun.angle = 0.0523599
ob_auto_sun = bpy.data.objects.new('AutoSun', light_auto_sun)
scene.collection.objects.link(ob_auto_sun)
ob_auto_sun.rotation_euler = (0.872665, 0.174533, 0.523599)
bpy.context.view_layer.update()
